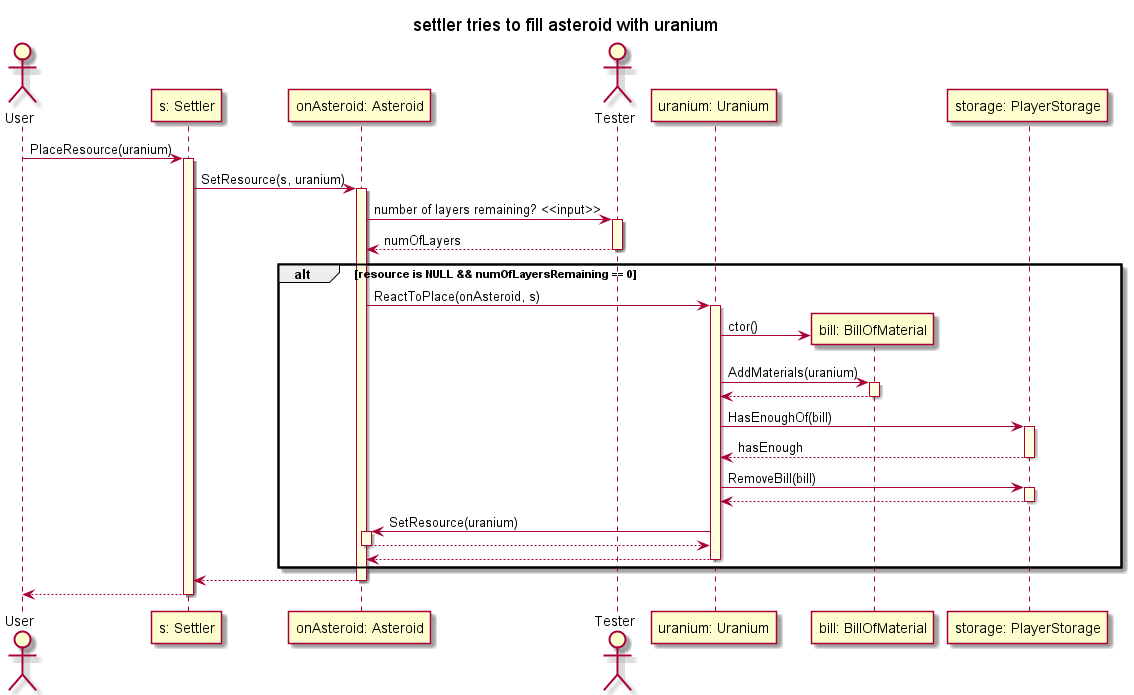

The diagram above was rendered by PlantUML. Its source (embedded in the PNG):
@startuml

skinparam SequenceLifeLineBackgroundColor LightYellow

title "settler tries to fill asteroid with uranium"

actor User as US

participant "s: Settler" as settler

US -> settler ++: PlaceResource(uranium)

participant "onAsteroid: Asteroid" as onAsteroid

    settler->onAsteroid ++: SetResource(s, uranium)

actor Tester as TE
        onAsteroid -> TE ++: number of layers remaining? <<input>>  
        TE --> onAsteroid --: numOfLayers
alt resource is NULL && numOfLayersRemaining == 0

participant "uranium: Uranium" as uranium

        onAsteroid -> uranium ++: ReactToPlace(onAsteroid, s)

participant "bill: BillOfMaterial" as bill
            uranium -> bill **: ctor()
            uranium -> bill ++: AddMaterials(uranium)
            bill --> uranium --

participant "storage: PlayerStorage" as storage
            uranium -> storage ++: HasEnoughOf(bill)
            storage --> uranium --: hasEnough

            uranium -> storage ++: RemoveBill(bill)
            storage --> uranium --

            uranium -> onAsteroid ++: SetResource(uranium)
            onAsteroid --> uranium --

        uranium --> onAsteroid --
end

    onAsteroid --> settler--

settler --> US--

@enduml